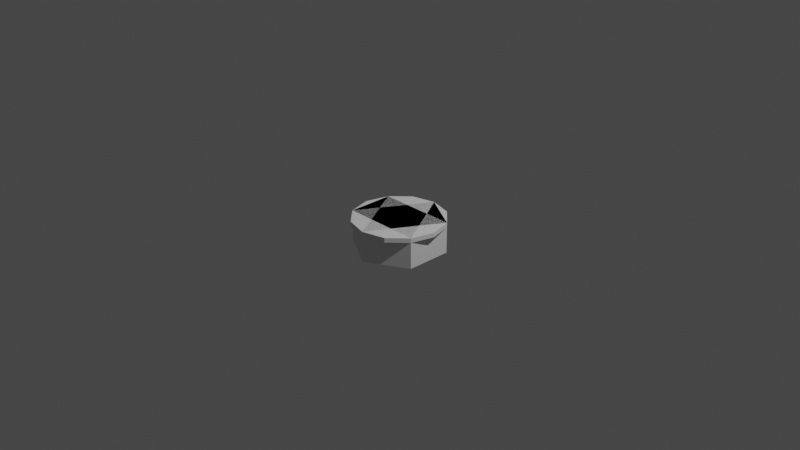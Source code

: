 # Source: decorTableRound.blend  (saved by Blender 2.80.55; exported with 4.5.12 LTS)
import bpy
from mathutils import Matrix  # noqa: F401  (used for matrix-valued properties, if any)

bpy.ops.wm.read_factory_settings(use_empty=True)
scene = bpy.context.scene
scene.name = 'Scene'

# ---- collections
col_collection = bpy.data.collections.new('Collection'); scene.collection.children.link(col_collection)

# ---- world
world_world = bpy.data.worlds.new('World'); scene.world = world_world
world_world.use_nodes = True; world_world.node_tree.nodes.clear()
_N = world_world.node_tree.nodes; _L = world_world.node_tree.links
n0 = _N.new('ShaderNodeOutputWorld'); n0.name = 'World Output'; n0.location = (300, 300)
n1 = _N.new('ShaderNodeBackground'); n1.name = 'Background'; n1.location = (10, 300)
n1.inputs[0].default_value = (0.05088, 0.05088, 0.05088, 1.0)
_L.new(n1.outputs[0], n0.inputs[0])
n0.is_active_output = True
world_world.color = (0.05088, 0.05088, 0.05088)
world_world.use_sun_shadow = False
world_world.sun_shadow_jitter_overblur = 0.0

# ---- cameras
cam_camera = bpy.data.cameras.new('Camera')
cam_camera.clip_end = 100.0
cam_camera.ortho_scale = 7.314
cam_camera.dof.focus_distance = 0.0
cam_camera.dof.aperture_fstop = 128.0

# ---- lights
light_light = bpy.data.lights.new('Light', 'POINT')
light_light.transmission_factor = 0.0
light_light.cutoff_distance = 30.0
light_light.energy = 1000.0
light_light.shadow_buffer_clip_start = 1.001
light_light.shadow_soft_size = 0.1
light_light.shadow_maximum_resolution = 0.006
light_light.use_absolute_resolution = True

# ---- meshes
me_cylinder = bpy.data.meshes.new('Cylinder')
me_cylinder.from_pydata([(0.0, 0.5, -0.025), (0.0, 0.5, 0.025), (0.25, 0.433, -0.025), (0.25, 0.433, 0.025), (0.433, 0.25, -0.025), (0.433, 0.25, 0.025), (0.5, -2.186e-08, -0.025), (0.5, -2.186e-08, 0.025), (0.433, -0.25, -0.025), (0.433, -0.25, 0.025), (0.25, -0.433, -0.025), (0.25, -0.433, 0.025), (7.55e-08, -0.5, -0.025), (7.55e-08, -0.5, 0.025), (-0.25, -0.433, -0.025), (-0.25, -0.433, 0.025), (-0.433, -0.25, -0.025), (-0.433, -0.25, 0.025), (-0.5, -2.325e-07, -0.025), (-0.5, -2.325e-07, 0.025), (-0.433, 0.25, -0.025), (-0.433, 0.25, 0.025), (-0.25, 0.433, -0.025), (-0.25, 0.433, 0.025), (-4.47e-09, 0.05, -0.025), (0.025, 0.0433, -0.025), (0.0433, 0.025, -0.025), (0.05, -6.477e-08, -0.025), (0.0433, -0.025, -0.025), (0.025, -0.0433, -0.025), (3.079e-09, -0.05, -0.025), (-0.025, -0.0433, -0.025), (-0.0433, -0.025, -0.025), (-0.05, -8.583e-08, -0.025), (-0.0433, 0.025, -0.025), (-0.025, 0.0433, -0.025), (-1.355e-09, 0.05, -0.2926), (0.025, 0.0433, -0.2926), (0.0433, 0.025, -0.2926), (0.05, -6.477e-08, -0.2926), (0.0433, -0.025, -0.2926), (0.025, -0.0433, -0.2926), (6.195e-09, -0.05, -0.2926), (-0.025, -0.0433, -0.2926), (-0.0433, -0.025, -0.2926), (-0.05, -8.583e-08, -0.2926), (-0.0433, 0.025, -0.2926), (-0.025, 0.0433, -0.2926), (-0.05, -8.583e-08, -0.2428), (-0.0433, -0.025, -0.2428), (5.615e-09, -0.05, -0.2428), (0.025, -0.0433, -0.2428), (0.05, -6.477e-08, -0.2428), (0.0433, 0.025, -0.2428), (-0.0433, 0.025, -0.2428), (-0.025, -0.0433, -0.2428), (0.0433, -0.025, -0.2428), (-0.025, 0.0433, -0.2428), (0.025, 0.0433, -0.2428), (-1.934e-09, 0.05, -0.2428), (0.2371, 0.2554, -0.3126), (0.2554, 0.2371, -0.3126), (0.2371, 0.2554, -0.2628), (0.2554, 0.2371, -0.2628), (-0.3398, 0.07765, -0.3126), (-0.3331, 0.1026, -0.3126), (-0.3398, 0.07765, -0.2628), (-0.3331, 0.1026, -0.2628), (0.1026, -0.3331, -0.3126), (0.07765, -0.3398, -0.3126), (0.07765, -0.3398, -0.2628), (0.1026, -0.3331, -0.2628)], [], [(0, 1, 3, 2), (2, 3, 5, 4), (4, 5, 7, 6), (6, 7, 9, 8), (8, 9, 11, 10), (10, 11, 13, 12), (12, 13, 15, 14), (14, 15, 17, 16), (16, 17, 19, 18), (18, 19, 21, 20), (3, 1, 23, 21, 19, 17, 15, 13, 11, 9, 7, 5), (20, 21, 23, 22), (22, 23, 1, 0), (6, 8, 28, 27), (49, 48, 45, 44), (22, 0, 24, 35), (0, 2, 25, 24), (4, 6, 27, 26), (20, 22, 35, 34), (2, 4, 26, 25), (18, 20, 34, 33), (16, 18, 33, 32), (14, 16, 32, 31), (12, 14, 31, 30), (10, 12, 30, 29), (8, 10, 29, 28), (36, 37, 38, 39, 40, 41, 42, 43, 44, 45, 46, 47), (51, 50, 70, 71), (53, 52, 39, 38), (48, 54, 67, 66), (50, 55, 43, 42), (52, 56, 40, 39), (54, 57, 47, 46), (59, 58, 37, 36), (55, 49, 44, 43), (56, 51, 41, 40), (57, 59, 36, 47), (37, 58, 62, 60), (25, 26, 53, 58), (35, 24, 59, 57), (28, 29, 51, 56), (31, 32, 49, 55), (24, 25, 58, 59), (34, 35, 57, 54), (27, 28, 56, 52), (30, 31, 55, 50), (33, 34, 54, 48), (26, 27, 52, 53), (29, 30, 50, 51), (32, 33, 48, 49), (62, 63, 61, 60), (53, 38, 61, 63), (58, 53, 63, 62), (38, 37, 60, 61), (66, 67, 65, 64), (46, 45, 64, 65), (54, 46, 65, 67), (45, 48, 66, 64), (71, 70, 69, 68), (42, 41, 68, 69), (41, 51, 71, 68), (50, 42, 69, 70)])
_uv = me_cylinder.uv_layers.new(name='UVMap')
_uv.uv.foreach_set('vector', [0.1927, 0.5247, 0.2003, 0.4982, 0.3254, 0.4972, 0.3325, 0.5239, 0.3325, 0.5239, 0.3254, 0.4972, 0.4317, 0.4291, 0.4508, 0.4489, 0.4508, 0.4489, 0.4317, 0.4291, 0.4984, 0.3222, 0.5247, 0.3305, 0.5247, 0.3305, 0.4984, 0.3222, 0.4979, 0.1972, 0.5247, 0.1906, 0.5247, 0.1906, 0.4979, 0.1972, 0.4345, 0.08945, 0.4541, 0.06996, 0.4541, 0.06996, 0.4345, 0.08945, 0.3224, 0.0314, 0.33, 0.005015, 0.33, 0.005015, 0.3224, 0.0314, 0.1965, 0.0271, 0.1905, 0.000189, 0.1905, 0.000189, 0.1965, 0.0271, 0.08845, 0.08998, 0.06939, 0.07013, 0.06939, 0.07013, 0.08845, 0.08998, 0.02683, 0.1988, 0.000189, 0.1916, 0.000189, 0.1916, 0.02683, 0.1988, 0.03261, 0.3249, 0.005985, 0.3315, 0.3254, 0.4972, 0.2003, 0.4982, 0.09184, 0.4361, 0.03261, 0.3249, 0.02683, 0.1988, 0.08845, 0.08998, 0.1965, 0.0271, 0.3224, 0.0314, 0.4345, 0.08945, 0.4979, 0.1972, 0.4984, 0.3222, 0.4317, 0.4291, 0.005985, 0.3315, 0.03261, 0.3249, 0.09184, 0.4361, 0.07153, 0.4547, 0.07153, 0.4547, 0.09184, 0.4361, 0.2003, 0.4982, 0.1927, 0.5247, 0.174, 0.525, 0.3012, 0.525, 0.2439, 0.7387, 0.2312, 0.7387, 0.7993, 0.6064, 0.8, 0.6058, 0.8006, 0.6068, 0.8004, 0.6071, 0.0638, 0.9362, 0.000189, 0.826, 0.2138, 0.7688, 0.2202, 0.7798, 0.000189, 0.826, 0.0001891, 0.6988, 0.2138, 0.7561, 0.2138, 0.7688, 0.0638, 0.5887, 0.174, 0.525, 0.2312, 0.7387, 0.2202, 0.7451, 0.174, 0.9998, 0.0638, 0.9362, 0.2202, 0.7798, 0.2312, 0.7862, 0.0001891, 0.6988, 0.0638, 0.5887, 0.2202, 0.7451, 0.2138, 0.7561, 0.3012, 0.9998, 0.174, 0.9998, 0.2312, 0.7862, 0.2439, 0.7862, 0.4113, 0.9362, 0.3012, 0.9998, 0.2439, 0.7862, 0.255, 0.7798, 0.475, 0.826, 0.4113, 0.9362, 0.255, 0.7798, 0.2613, 0.7688, 0.475, 0.6988, 0.475, 0.826, 0.2613, 0.7688, 0.2613, 0.7561, 0.4113, 0.5887, 0.475, 0.6988, 0.2613, 0.7561, 0.255, 0.7451, 0.3012, 0.525, 0.4113, 0.5887, 0.255, 0.7451, 0.2439, 0.7387, 0.8014, 0.6072, 0.8014, 0.6075, 0.8013, 0.6078, 0.8011, 0.6081, 0.8008, 0.6081, 0.8005, 0.608, 0.8003, 0.6078, 0.8002, 0.6074, 0.8004, 0.6071, 0.8006, 0.6068, 0.801, 0.6067, 0.8012, 0.6069, 0.7177, 0.7437, 0.709, 0.753, 0.6011, 0.652, 0.6098, 0.6427, 0.8024, 0.6085, 0.8017, 0.6092, 0.8011, 0.6081, 0.8013, 0.6078, 0.5478, 0.4843, 0.5385, 0.4756, 0.6394, 0.3677, 0.6487, 0.3764, 0.7991, 0.6084, 0.7989, 0.6074, 0.8002, 0.6074, 0.8003, 0.6078, 0.8017, 0.6092, 0.8007, 0.6094, 0.8008, 0.6081, 0.8011, 0.6081, 0.801, 0.6056, 0.8019, 0.6059, 0.8012, 0.6069, 0.801, 0.6067, 0.8025, 0.6066, 0.8027, 0.6076, 0.8014, 0.6075, 0.8014, 0.6072, 0.7989, 0.6074, 0.7993, 0.6064, 0.8004, 0.6071, 0.8002, 0.6074, 0.8007, 0.6094, 0.7998, 0.6091, 0.8005, 0.608, 0.8008, 0.6081, 0.8019, 0.6059, 0.8025, 0.6066, 0.8014, 0.6072, 0.8012, 0.6069, 0.7496, 0.0001903, 0.7674, 0.01691, 0.6595, 0.1179, 0.6417, 0.1012, 0.8228, 0.6901, 0.7785, 0.6901, 0.8024, 0.6085, 0.8027, 0.6076, 0.8832, 0.6296, 0.8611, 0.6679, 0.8025, 0.6066, 0.8019, 0.6059, 0.7181, 0.6295, 0.7183, 0.5852, 0.7998, 0.6091, 0.8007, 0.6094, 0.7789, 0.525, 0.823, 0.5252, 0.7993, 0.6064, 0.7989, 0.6074, 0.8611, 0.6679, 0.8228, 0.6901, 0.8027, 0.6076, 0.8025, 0.6066, 0.8832, 0.5855, 0.8832, 0.6296, 0.8019, 0.6059, 0.801, 0.6056, 0.7401, 0.668, 0.7181, 0.6295, 0.8007, 0.6094, 0.8017, 0.6092, 0.7406, 0.547, 0.7789, 0.525, 0.7989, 0.6074, 0.7991, 0.6084, 0.8612, 0.5473, 0.8832, 0.5855, 0.801, 0.6056, 0.8, 0.6058, 0.7785, 0.6901, 0.7401, 0.668, 0.8017, 0.6092, 0.8024, 0.6085, 0.7183, 0.5852, 0.7406, 0.547, 0.7991, 0.6084, 0.7998, 0.6091, 0.823, 0.5252, 0.8612, 0.5473, 0.8, 0.6058, 0.7993, 0.6064, 0.6595, 0.1179, 0.6508, 0.1272, 0.633, 0.1104, 0.6417, 0.1012, 0.5573, 0.2416, 0.5394, 0.2248, 0.633, 0.1104, 0.6508, 0.1272, 0.7674, 0.2188, 0.7588, 0.2281, 0.6508, 0.1272, 0.6595, 0.1179, 0.5251, 0.009479, 0.5337, 0.000189, 0.6417, 0.1012, 0.633, 0.1104, 0.6487, 0.3764, 0.6394, 0.3677, 0.6562, 0.3498, 0.6655, 0.3585, 0.7571, 0.2419, 0.7664, 0.2506, 0.6655, 0.3585, 0.6562, 0.3498, 0.5251, 0.2742, 0.5418, 0.2563, 0.6562, 0.3498, 0.6394, 0.3677, 0.7664, 0.4665, 0.7497, 0.4843, 0.6487, 0.3764, 0.6655, 0.3585, 0.6098, 0.6427, 0.6011, 0.652, 0.5832, 0.6353, 0.5919, 0.626, 0.4753, 0.5343, 0.484, 0.525, 0.5919, 0.626, 0.5832, 0.6353, 0.6999, 0.525, 0.7177, 0.5418, 0.6098, 0.6427, 0.5919, 0.626, 0.5076, 0.7664, 0.4897, 0.7497, 0.5832, 0.6353, 0.6011, 0.652])
me_cylinder.use_remesh_preserve_volume = False
me_cylinder.use_remesh_preserve_attributes = False
me_cylinder.use_mirror_vertex_groups = False
me_cylinder.update()
me_cylinder_001 = bpy.data.meshes.new('Cylinder.001')
me_cylinder_001.from_pydata([(0.0, 0.5, -0.1356), (0.0, 0.5, 0.2021), (0.433, 0.25, -0.1356), (0.433, 0.25, 0.2021), (0.433, -0.25, -0.1356), (0.433, -0.25, 0.2021), (-4.371e-08, -0.5, -0.1356), (-4.371e-08, -0.5, 0.2021), (-0.433, -0.25, -0.1356), (-0.433, -0.25, 0.2021), (-0.433, 0.25, -0.1356), (-0.433, 0.25, 0.2021)], [], [(0, 1, 3, 2), (2, 3, 5, 4), (4, 5, 7, 6), (6, 7, 9, 8), (3, 1, 11, 9, 7, 5), (8, 9, 11, 10), (10, 11, 1, 0), (0, 2, 4, 6, 8, 10)])
_uv = me_cylinder_001.uv_layers.new(name='UVMap')
_uv.uv.foreach_set('vector', [1.0, 0.5, 1.0, 1.0, 0.8333, 1.0, 0.8333, 0.5, 0.8333, 0.5, 0.8333, 1.0, 0.6667, 1.0, 0.6667, 0.5, 0.6667, 0.5, 0.6667, 1.0, 0.5, 1.0, 0.5, 0.5, 0.5, 0.5, 0.5, 1.0, 0.3333, 1.0, 0.3333, 0.5, 0.4578, 0.37, 0.25, 0.49, 0.04215, 0.37, 0.04215, 0.13, 0.25, 0.01, 0.4578, 0.13, 0.3333, 0.5, 0.3333, 1.0, 0.1667, 1.0, 0.1667, 0.5, 0.1667, 0.5, 0.1667, 1.0, -8.941e-08, 1.0, -8.941e-08, 0.5, 0.75, 0.49, 0.9578, 0.37, 0.9578, 0.13, 0.75, 0.01, 0.5422, 0.13, 0.5422, 0.37])
me_cylinder_001.use_remesh_preserve_volume = False
me_cylinder_001.use_remesh_preserve_attributes = False
me_cylinder_001.use_mirror_vertex_groups = False
me_cylinder_001.update()

# ---- objects
ob_light = bpy.data.objects.new('Light', light_light)
ob_camera = bpy.data.objects.new('Camera', cam_camera)
ob_table = bpy.data.objects.new('Table', me_cylinder)
ob_tablecollider = bpy.data.objects.new('TableCollider', me_cylinder_001)

# ---- transforms, parenting, visibility, modifiers, constraints
ob_light.location = (4.076, 1.005, 5.904)
ob_light.rotation_euler = (0.6503, 0.05522, 1.866)
ob_light.lock_rotations_4d = False
ob_light.empty_display_type = 'ARROWS'
ob_light.color = (0.0, 0.0, 0.0, 0.0)
ob_light.lineart.crease_threshold = 0.0
ob_camera.location = (7.359, -6.926, 4.958)
ob_camera.rotation_euler = (1.109, 0.0, 0.8149)
ob_camera.lock_rotations_4d = False
ob_camera.empty_display_type = 'ARROWS'
ob_camera.color = (0.0, 0.0, 0.0, 0.0)
ob_camera.display_type = 'WIRE'
ob_camera.lineart.crease_threshold = 0.0
ob_table.location = (0.0, 0.0, 0.0)
ob_table.lineart.crease_threshold = 0.0
ob_tablecollider.location = (0.0, 0.0, -0.1771)
ob_tablecollider.lineart.crease_threshold = 0.0

# ---- collection membership
col_collection.objects.link(ob_light)
col_collection.objects.link(ob_camera)
col_collection.objects.link(ob_table)
col_collection.objects.link(ob_tablecollider)

# ---- scene / render settings (as saved in the file)
scene.camera = ob_camera
scene.frame_start = 1; scene.frame_end = 250; scene.frame_set(95)
scene.render.engine = 'BLENDER_EEVEE_NEXT'
scene.cycles.use_denoising = False
scene.cycles.samples = 128
scene.cycles.sampling_pattern = 'TABULATED_SOBOL'
scene.cycles.use_adaptive_sampling = False
scene.cycles.use_light_tree = False
scene.view_settings.view_transform = 'Filmic'
bpy.context.view_layer.update()
